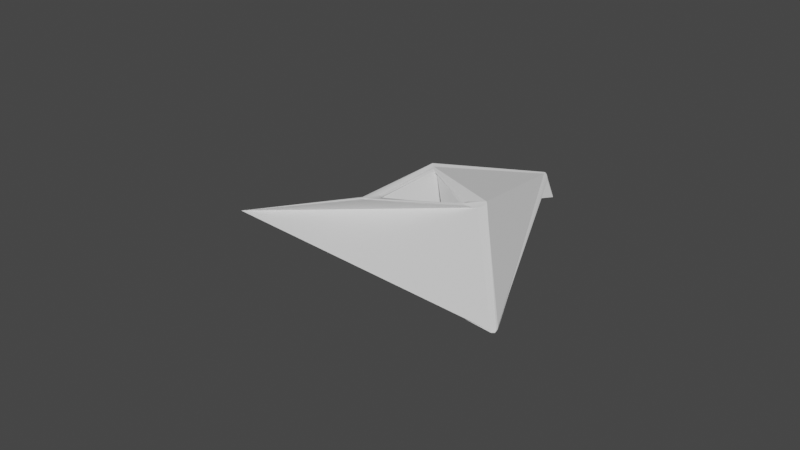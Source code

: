 # Source: triangle_btn.blend  (saved by Blender 2.80.75; exported with 4.5.12 LTS)
import bpy
from mathutils import Matrix  # noqa: F401  (used for matrix-valued properties, if any)

bpy.ops.wm.read_factory_settings(use_empty=True)
scene = bpy.context.scene
scene.name = 'Scene'

# ---- world
world_world = bpy.data.worlds.new('World'); scene.world = world_world
world_world.use_nodes = True; world_world.node_tree.nodes.clear()
_N = world_world.node_tree.nodes; _L = world_world.node_tree.links
n0 = _N.new('ShaderNodeOutputWorld'); n0.name = 'World Output'; n0.location = (300, 300)
n1 = _N.new('ShaderNodeBackground'); n1.name = 'Background'; n1.location = (10, 300)
n1.inputs[0].default_value = (0.05088, 0.05088, 0.05088, 1.0)
_L.new(n1.outputs[0], n0.inputs[0])
n0.is_active_output = True
world_world.color = (0.05088, 0.05088, 0.05088)
world_world.use_sun_shadow = False
world_world.sun_shadow_jitter_overblur = 0.0

# ---- meshes
me_torus = bpy.data.meshes.new('Torus')
me_torus.from_pydata([(1.56, 0.0, 0.0), (1.429, 0.0, 0.36), (1.097, 0.0, 0.5515), (0.72, 0.0, 0.485), (0.4738, 0.0, 0.1915), (0.4738, 0.0, -0.1915), (0.72, 0.0, -0.485), (1.097, 0.0, -0.5515), (1.429, 0.0, -0.36), (-0.78, 1.351, 0.0), (-0.7145, 1.238, 0.36), (-0.5486, 0.9502, 0.5515), (-0.36, 0.6235, 0.485), (-0.2369, 0.4103, 0.1915), (-0.2369, 0.4103, -0.1915), (-0.36, 0.6235, -0.485), (-0.5486, 0.9502, -0.5515), (-0.7145, 1.238, -0.36), (-0.78, -1.351, 0.0), (-0.7145, -1.238, 0.36), (-0.5486, -0.9502, 0.5515), (-0.36, -0.6235, 0.485), (-0.2369, -0.4103, 0.1915), (-0.2369, -0.4103, -0.1915), (-0.36, -0.6235, -0.485), (-0.5486, -0.9502, -0.5515), (-0.7145, -1.238, -0.36)], [], [(0, 9, 10, 1), (1, 10, 11, 2), (2, 11, 12, 3), (3, 12, 13, 4), (4, 13, 14, 5), (5, 14, 15, 6), (6, 15, 16, 7), (7, 16, 17, 8), (8, 17, 9, 0), (9, 18, 19, 10), (10, 19, 20, 11), (11, 20, 21, 12), (12, 21, 22, 13), (13, 22, 23, 14), (14, 23, 24, 15), (15, 24, 25, 16), (16, 25, 26, 17), (17, 26, 18, 9), (18, 0, 1, 19), (19, 1, 2, 20), (20, 2, 3, 21), (21, 3, 4, 22), (22, 4, 5, 23), (23, 5, 6, 24), (24, 6, 7, 25), (25, 7, 8, 26), (26, 8, 0, 18)])
_uv = me_torus.uv_layers.new(name='UVMap')
_uv.uv.foreach_set('vector', [0.6667, 0.5556, 1.0, 0.5556, 1.0, 0.6667, 0.6667, 0.6667, 0.6667, 0.6667, 1.0, 0.6667, 1.0, 0.7778, 0.6667, 0.7778, 0.6667, 0.7778, 1.0, 0.7778, 1.0, 0.8889, 0.6667, 0.8889, 0.6667, 0.8889, 1.0, 0.8889, 1.0, 1.0, 0.6667, 1.0, 0.6667, 2.22e-16, 1.0, 2.22e-16, 1.0, 0.1111, 0.6667, 0.1111, 0.6667, 0.1111, 1.0, 0.1111, 1.0, 0.2222, 0.6667, 0.2222, 0.6667, 0.2222, 1.0, 0.2222, 1.0, 0.3333, 0.6667, 0.3333, 0.6667, 0.3333, 1.0, 0.3333, 1.0, 0.4444, 0.6667, 0.4444, 0.6667, 0.4444, 1.0, 0.4444, 1.0, 0.5556, 0.6667, 0.5556, 0.0, 0.5556, 0.3333, 0.5556, 0.3333, 0.6667, 0.0, 0.6667, 0.0, 0.6667, 0.3333, 0.6667, 0.3333, 0.7778, 0.0, 0.7778, 0.0, 0.7778, 0.3333, 0.7778, 0.3333, 0.8889, 0.0, 0.8889, 0.0, 0.8889, 0.3333, 0.8889, 0.3333, 1.0, 0.0, 1.0, 0.0, 2.22e-16, 0.3333, 2.22e-16, 0.3333, 0.1111, 0.0, 0.1111, 0.0, 0.1111, 0.3333, 0.1111, 0.3333, 0.2222, 0.0, 0.2222, 0.0, 0.2222, 0.3333, 0.2222, 0.3333, 0.3333, 0.0, 0.3333, 0.0, 0.3333, 0.3333, 0.3333, 0.3333, 0.4444, 0.0, 0.4444, 0.0, 0.4444, 0.3333, 0.4444, 0.3333, 0.5556, 0.0, 0.5556, 0.3333, 0.5556, 0.6667, 0.5556, 0.6667, 0.6667, 0.3333, 0.6667, 0.3333, 0.6667, 0.6667, 0.6667, 0.6667, 0.7778, 0.3333, 0.7778, 0.3333, 0.7778, 0.6667, 0.7778, 0.6667, 0.8889, 0.3333, 0.8889, 0.3333, 0.8889, 0.6667, 0.8889, 0.6667, 1.0, 0.3333, 1.0, 0.3333, 2.22e-16, 0.6667, 2.22e-16, 0.6667, 0.1111, 0.3333, 0.1111, 0.3333, 0.1111, 0.6667, 0.1111, 0.6667, 0.2222, 0.3333, 0.2222, 0.3333, 0.2222, 0.6667, 0.2222, 0.6667, 0.3333, 0.3333, 0.3333, 0.3333, 0.3333, 0.6667, 0.3333, 0.6667, 0.4444, 0.3333, 0.4444, 0.3333, 0.4444, 0.6667, 0.4444, 0.6667, 0.5556, 0.3333, 0.5556])
me_torus.use_remesh_preserve_volume = False
me_torus.use_remesh_preserve_attributes = False
me_torus.use_mirror_vertex_groups = False
me_torus.update()

# ---- objects
ob_torus = bpy.data.objects.new('Torus', me_torus)

# ---- transforms, parenting, visibility, modifiers, constraints
ob_torus.location = (0.0, 0.0, 0.0)
ob_torus.rotation_euler = (0.0, 3.142, 0.7103)
ob_torus.scale = (1.0, 1.0, 0.5)
ob_torus.lineart.crease_threshold = 0.0
_m = ob_torus.modifiers.new('SimpleDeform', 'SIMPLE_DEFORM')
_m.deform_method = 'TAPER'
_m.deform_axis = 'Z'
_m.factor = 0.9084
_m.angle = 0.9084
_m = ob_torus.modifiers.new('SimpleDeform.001', 'SIMPLE_DEFORM')
_m.deform_axis = 'Z'
_m = ob_torus.modifiers.new('Decimate', 'DECIMATE')
_m.decimate_type = 'DISSOLVE'
_m.ratio = 0.4845
_m.iterations = 2
_m.angle_limit = 1.203
_m = ob_torus.modifiers.new('Bevel', 'BEVEL')
_m.width = 0.07
_m.width_pct = 0.07
_m.segments = 3
_m.limit_method = 'NONE'

# ---- collection membership
scene.collection.objects.link(ob_torus)

# ---- scene / render settings (as saved in the file)
scene.frame_start = 1; scene.frame_end = 250; scene.frame_set(1)
scene.render.engine = 'BLENDER_EEVEE_NEXT'
scene.cycles.use_denoising = False
scene.cycles.samples = 128
scene.cycles.sampling_pattern = 'TABULATED_SOBOL'
scene.cycles.use_adaptive_sampling = False
scene.cycles.use_light_tree = False
scene.view_settings.view_transform = 'Filmic'
bpy.context.view_layer.update()

# ---- added for rendering (the .blend has no active camera and no usable light): camera, sun
cam_auto = bpy.data.cameras.new('AutoCamera')
cam_auto.lens = 50.0
cam_auto.sensor_width = 36.0
cam_auto.clip_end = 1000.0
ob_auto_camera = bpy.data.objects.new('AutoCamera', cam_auto)
scene.collection.objects.link(ob_auto_camera)
ob_auto_camera.location = (5.56586, -7.03462, 4.48705)
ob_auto_camera.rotation_euler = (1.09748, -7.21219e-08, 0.694738)
scene.camera = ob_auto_camera
light_auto_sun = bpy.data.lights.new('AutoSun', 'SUN')
light_auto_sun.energy = 3.0
light_auto_sun.angle = 0.0523599
ob_auto_sun = bpy.data.objects.new('AutoSun', light_auto_sun)
scene.collection.objects.link(ob_auto_sun)
ob_auto_sun.rotation_euler = (0.872665, 0.174533, 0.523599)
bpy.context.view_layer.update()

